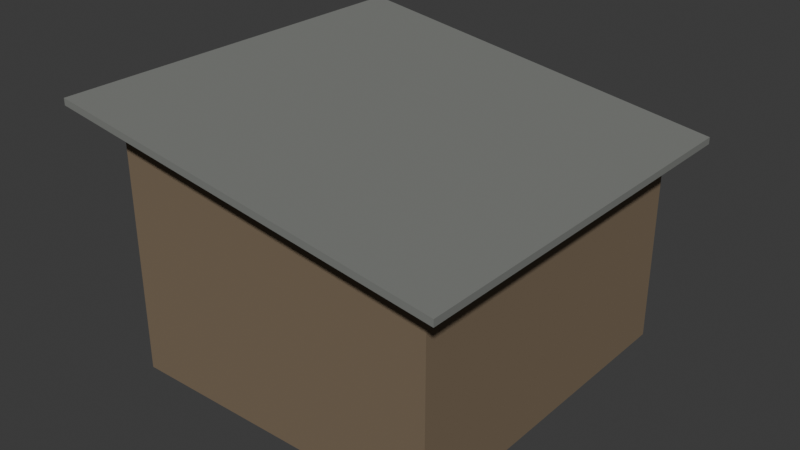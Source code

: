 # Source: izba-shed.blend  (saved by Blender 5.3.31; exported with 4.5.12 LTS)
import bpy
from mathutils import Matrix  # noqa: F401  (used for matrix-valued properties, if any)

bpy.ops.wm.read_factory_settings(use_empty=True)
scene = bpy.context.scene
scene.name = 'Scene'

# ---- collections
col_collection = bpy.data.collections.new('Collection'); scene.collection.children.link(col_collection)

# ---- materials (node trees are filled in below, after node groups)
mat_7a6a56 = bpy.data.materials.new('#7a6a56')
mat_7a6a56.diffuse_color = (0.1975, 0.145, 0.09152, 1.0)
mat_3a3028 = bpy.data.materials.new('#3a3028')
mat_3a3028.diffuse_color = (0.03847, 0.02537, 0.01699, 1.0)
mat_paint2 = bpy.data.materials.new('paint2')
mat_paint2.diffuse_color = (0.1975, 0.2047, 0.1905, 1.0)

# ---- material node trees
mat_7a6a56.use_nodes = True; mat_7a6a56.node_tree.nodes.clear()
_N = mat_7a6a56.node_tree.nodes; _L = mat_7a6a56.node_tree.links
n0 = _N.new('ShaderNodeBsdfPrincipled'); n0.name = 'Principled BSDF'; n0.location = (-200, 100)
n0.inputs[0].default_value = (0.1975, 0.145, 0.09152, 1.0)
n0.inputs[2].default_value = 0.85
n0.inputs[10].default_value = 0.005
n1 = _N.new('ShaderNodeOutputMaterial'); n1.name = 'Material Output'; n1.location = (200, 100)
_L.new(n0.outputs[0], n1.inputs[0])
n1.is_active_output = True
mat_3a3028.use_nodes = True; mat_3a3028.node_tree.nodes.clear()
_N = mat_3a3028.node_tree.nodes; _L = mat_3a3028.node_tree.links
n0 = _N.new('ShaderNodeBsdfPrincipled'); n0.name = 'Principled BSDF'; n0.location = (-200, 100)
n0.inputs[0].default_value = (0.03847, 0.02537, 0.01699, 1.0)
n0.inputs[2].default_value = 0.85
n0.inputs[10].default_value = 0.005
n1 = _N.new('ShaderNodeOutputMaterial'); n1.name = 'Material Output'; n1.location = (200, 100)
_L.new(n0.outputs[0], n1.inputs[0])
n1.is_active_output = True
mat_paint2.use_nodes = True; mat_paint2.node_tree.nodes.clear()
_N = mat_paint2.node_tree.nodes; _L = mat_paint2.node_tree.links
n0 = _N.new('ShaderNodeBsdfPrincipled'); n0.name = 'Principled BSDF'; n0.location = (-200, 100)
n0.inputs[0].default_value = (0.1975, 0.2047, 0.1905, 1.0)
n0.inputs[2].default_value = 0.85
n0.inputs[10].default_value = 0.005
n1 = _N.new('ShaderNodeOutputMaterial'); n1.name = 'Material Output'; n1.location = (200, 100)
_L.new(n0.outputs[0], n1.inputs[0])
n1.is_active_output = True

# ---- world
world_world = bpy.data.worlds.new('World'); scene.world = world_world
world_world.use_nodes = True; world_world.node_tree.nodes.clear()
_N = world_world.node_tree.nodes; _L = world_world.node_tree.links
n0 = _N.new('ShaderNodeOutputWorld'); n0.name = 'World Output'; n0.location = (200, 100)
n1 = _N.new('ShaderNodeBackground'); n1.name = 'Background'; n1.location = (-200, 100)
n1.inputs[0].default_value = (0.05088, 0.05088, 0.05088, 1.0)
_L.new(n1.outputs[0], n0.inputs[0])
n0.is_active_output = True
world_world.color = (0.05088, 0.05088, 0.05088)
world_world.sun_shadow_jitter_overblur = 0.0

# ---- meshes
me_00__7a6a56 = bpy.data.meshes.new('00_#7a6a56')
me_00__7a6a56.from_pydata([(-1.7, -1.8, 0.0), (-1.7, -1.8, 2.1), (-1.7, 1.8, 0.0), (-1.7, 1.8, 2.1), (1.7, -1.8, 0.0), (1.7, -1.8, 2.1), (1.7, 1.8, 0.0), (1.7, 1.8, 2.1), (-1.7, -1.8, 2.1), (1.7, -1.8, 2.1), (-1.7, -1.8, 2.6), (-1.7, -1.79, 2.1), (1.7, -1.79, 2.1), (-1.7, -1.79, 2.6), (-1.7, 1.79, 2.1), (1.7, 1.79, 2.1), (-1.7, 1.79, 2.6), (-1.7, 1.8, 2.1), (1.7, 1.8, 2.1), (-1.7, 1.8, 2.6)], [], [(1, 2, 0), (3, 6, 2), (7, 4, 6), (5, 0, 4), (6, 0, 2), (3, 5, 7), (8, 9, 10), (11, 13, 12), (13, 8, 10), (12, 10, 9), (11, 9, 8), (14, 15, 16), (17, 19, 18), (19, 14, 16), (18, 16, 15), (17, 15, 14), (1, 3, 2), (3, 7, 6), (7, 5, 4), (5, 1, 0), (6, 4, 0), (3, 1, 5), (13, 11, 8), (12, 13, 10), (11, 12, 9), (19, 17, 14), (18, 19, 16), (17, 18, 15)])
me_00__7a6a56.materials.append(mat_7a6a56)
me_00__7a6a56.update()
me_01__3a3028 = bpy.data.meshes.new('01_#3a3028')
me_01__3a3028.from_pydata([(-1.712, -1.412, 0.05), (-1.712, -1.412, 2.1), (-1.712, -1.388, 0.05), (-1.712, -1.388, 2.1), (-1.7, -1.412, 0.05), (-1.7, -1.412, 2.1), (-1.7, -1.388, 0.05), (-1.7, -1.388, 2.1), (-1.712, -1.012, 0.05), (-1.712, -1.012, 2.1), (-1.712, -0.988, 0.05), (-1.712, -0.988, 2.1), (-1.7, -1.012, 0.05), (-1.7, -1.012, 2.1), (-1.7, -0.988, 0.05), (-1.7, -0.988, 2.1), (-1.712, -0.612, 0.05), (-1.712, -0.612, 2.1), (-1.712, -0.588, 0.05), (-1.712, -0.588, 2.1), (-1.7, -0.612, 0.05), (-1.7, -0.612, 2.1), (-1.7, -0.588, 0.05), (-1.7, -0.588, 2.1), (-1.712, -0.212, 0.05), (-1.712, -0.212, 2.1), (-1.712, -0.188, 0.05), (-1.712, -0.188, 2.1), (-1.7, -0.212, 0.05), (-1.7, -0.212, 2.1), (-1.7, -0.188, 0.05), (-1.7, -0.188, 2.1), (-1.712, 0.188, 0.05), (-1.712, 0.188, 2.1), (-1.712, 0.212, 0.05), (-1.712, 0.212, 2.1), (-1.7, 0.188, 0.05), (-1.7, 0.188, 2.1), (-1.7, 0.212, 0.05), (-1.7, 0.212, 2.1), (-1.712, 0.588, 0.05), (-1.712, 0.588, 2.1), (-1.712, 0.612, 0.05), (-1.712, 0.612, 2.1), (-1.7, 0.588, 0.05), (-1.7, 0.588, 2.1), (-1.7, 0.612, 0.05), (-1.7, 0.612, 2.1), (-1.712, 0.988, 0.05), (-1.712, 0.988, 2.1), (-1.712, 1.012, 0.05), (-1.712, 1.012, 2.1), (-1.7, 0.988, 0.05), (-1.7, 0.988, 2.1), (-1.7, 1.012, 0.05), (-1.7, 1.012, 2.1), (-1.712, 1.388, 0.05), (-1.712, 1.388, 2.1), (-1.712, 1.412, 0.05), (-1.712, 1.412, 2.1), (-1.7, 1.388, 0.05), (-1.7, 1.388, 2.1), (-1.7, 1.412, 0.05), (-1.7, 1.412, 2.1), (-1.73, -0.2, 0.05), (-1.73, -0.2, 1.85), (-1.73, 0.9, 0.05), (-1.73, 0.9, 1.85), (-1.7, -0.2, 0.05), (-1.7, -0.2, 1.85), (-1.7, 0.9, 0.05), (-1.7, 0.9, 1.85)], [], [(1, 2, 0), (3, 6, 2), (7, 4, 6), (5, 0, 4), (6, 0, 2), (3, 5, 7), (9, 10, 8), (11, 14, 10), (15, 12, 14), (13, 8, 12), (14, 8, 10), (11, 13, 15), (17, 18, 16), (19, 22, 18), (23, 20, 22), (21, 16, 20), (22, 16, 18), (19, 21, 23), (25, 26, 24), (27, 30, 26), (31, 28, 30), (29, 24, 28), (30, 24, 26), (27, 29, 31), (33, 34, 32), (35, 38, 34), (39, 36, 38), (37, 32, 36), (38, 32, 34), (35, 37, 39), (41, 42, 40), (43, 46, 42), (47, 44, 46), (45, 40, 44), (46, 40, 42), (43, 45, 47), (49, 50, 48), (51, 54, 50), (55, 52, 54), (53, 48, 52), (54, 48, 50), (51, 53, 55), (57, 58, 56), (59, 62, 58), (63, 60, 62), (61, 56, 60), (62, 56, 58), (59, 61, 63), (65, 66, 64), (67, 70, 66), (71, 68, 70), (69, 64, 68), (70, 64, 66), (67, 69, 71), (1, 3, 2), (3, 7, 6), (7, 5, 4), (5, 1, 0), (6, 4, 0), (3, 1, 5), (9, 11, 10), (11, 15, 14), (15, 13, 12), (13, 9, 8), (14, 12, 8), (11, 9, 13), (17, 19, 18), (19, 23, 22), (23, 21, 20), (21, 17, 16), (22, 20, 16), (19, 17, 21), (25, 27, 26), (27, 31, 30), (31, 29, 28), (29, 25, 24), (30, 28, 24), (27, 25, 29), (33, 35, 34), (35, 39, 38), (39, 37, 36), (37, 33, 32), (38, 36, 32), (35, 33, 37), (41, 43, 42), (43, 47, 46), (47, 45, 44), (45, 41, 40), (46, 44, 40), (43, 41, 45), (49, 51, 50), (51, 55, 54), (55, 53, 52), (53, 49, 48), (54, 52, 48), (51, 49, 53), (57, 59, 58), (59, 63, 62), (63, 61, 60), (61, 57, 56), (62, 60, 56), (59, 57, 61), (65, 67, 66), (67, 71, 70), (71, 69, 68), (69, 65, 64), (70, 68, 64), (67, 65, 69)])
me_01__3a3028.materials.append(mat_3a3028)
me_01__3a3028.update()
me_02_paint2 = bpy.data.meshes.new('02_paint2')
me_02_paint2.from_pydata([(-2.1, -2.1, 2.72), (2.0, -2.1, 2.1), (2.0, -2.1, 2.17), (-2.1, -2.1, 2.79), (-2.1, 2.1, 2.72), (2.0, 2.1, 2.1), (2.0, 2.1, 2.17), (-2.1, 2.1, 2.79)], [], [(0, 2, 3), (4, 6, 5), (4, 1, 0), (5, 2, 1), (7, 0, 3), (6, 3, 2), (0, 1, 2), (4, 7, 6), (4, 5, 1), (5, 6, 2), (7, 4, 0), (6, 7, 3)])
me_02_paint2.materials.append(mat_paint2)
me_02_paint2.update()
me_solid = bpy.data.meshes.new('solid')
me_solid.from_pydata([(-0.5, -0.5, -0.5), (-0.5, -0.5, 0.5), (-0.5, 0.5, -0.5), (-0.5, 0.5, 0.5), (0.5, -0.5, -0.5), (0.5, -0.5, 0.5), (0.5, 0.5, -0.5), (0.5, 0.5, 0.5)], [], [(0, 1, 3, 2), (2, 3, 7, 6), (6, 7, 5, 4), (4, 5, 1, 0), (2, 6, 4, 0), (7, 3, 1, 5)])
me_solid.update()

# ---- objects
ob_00__7a6a56 = bpy.data.objects.new('00_#7a6a56', me_00__7a6a56)
ob_01__3a3028 = bpy.data.objects.new('01_#3a3028', me_01__3a3028)
ob_02_paint2 = bpy.data.objects.new('02_paint2', me_02_paint2)
ob_solid = bpy.data.objects.new('solid', me_solid)

# ---- transforms, parenting, visibility, modifiers, constraints
ob_00__7a6a56.location = (0.0, 0.0, 0.0)
ob_01__3a3028.location = (0.0, 0.0, 0.0)
ob_02_paint2.location = (0.0, 0.0, 0.0)
ob_solid.location = (0.0, 0.0, 1.05)
ob_solid.scale = (3.4, 3.6, 2.1)
ob_solid.hide_render = True
ob_solid.display_type = 'WIRE'

# ---- collection membership
scene.collection.objects.link(ob_00__7a6a56)
scene.collection.objects.link(ob_01__3a3028)
scene.collection.objects.link(ob_02_paint2)
scene.collection.objects.link(ob_solid)

# ---- scene / render settings (as saved in the file)
scene.frame_start = 1; scene.frame_end = 250; scene.frame_set(1)
scene.render.engine = 'BLENDER_EEVEE_NEXT'
scene.render.bake_bias = 0.0
scene.render.bake_samples = 0
scene.render.compositor_device = 'GPU'
scene.eevee.use_volume_custom_range = False
scene.eevee.fast_gi_thickness_near = 0.1
scene.eevee.fast_gi_thickness_far = 0.0
scene.eevee.ray_tracing_options.screen_trace_thickness = 0.1
bpy.context.view_layer.update()

# ---- added for rendering (the .blend has no active camera and no usable light): camera, sun
cam_auto = bpy.data.cameras.new('AutoCamera')
cam_auto.lens = 50.0
cam_auto.sensor_width = 36.0
cam_auto.clip_end = 1000.0
ob_auto_camera = bpy.data.objects.new('AutoCamera', cam_auto)
scene.collection.objects.link(ob_auto_camera)
ob_auto_camera.location = (5.96283, -7.21539, 6.20526)
ob_auto_camera.rotation_euler = (1.09748, -7.21219e-08, 0.694738)
scene.camera = ob_auto_camera
light_auto_sun = bpy.data.lights.new('AutoSun', 'SUN')
light_auto_sun.energy = 3.0
light_auto_sun.angle = 0.0523599
ob_auto_sun = bpy.data.objects.new('AutoSun', light_auto_sun)
scene.collection.objects.link(ob_auto_sun)
ob_auto_sun.rotation_euler = (0.872665, 0.174533, 0.523599)
bpy.context.view_layer.update()
